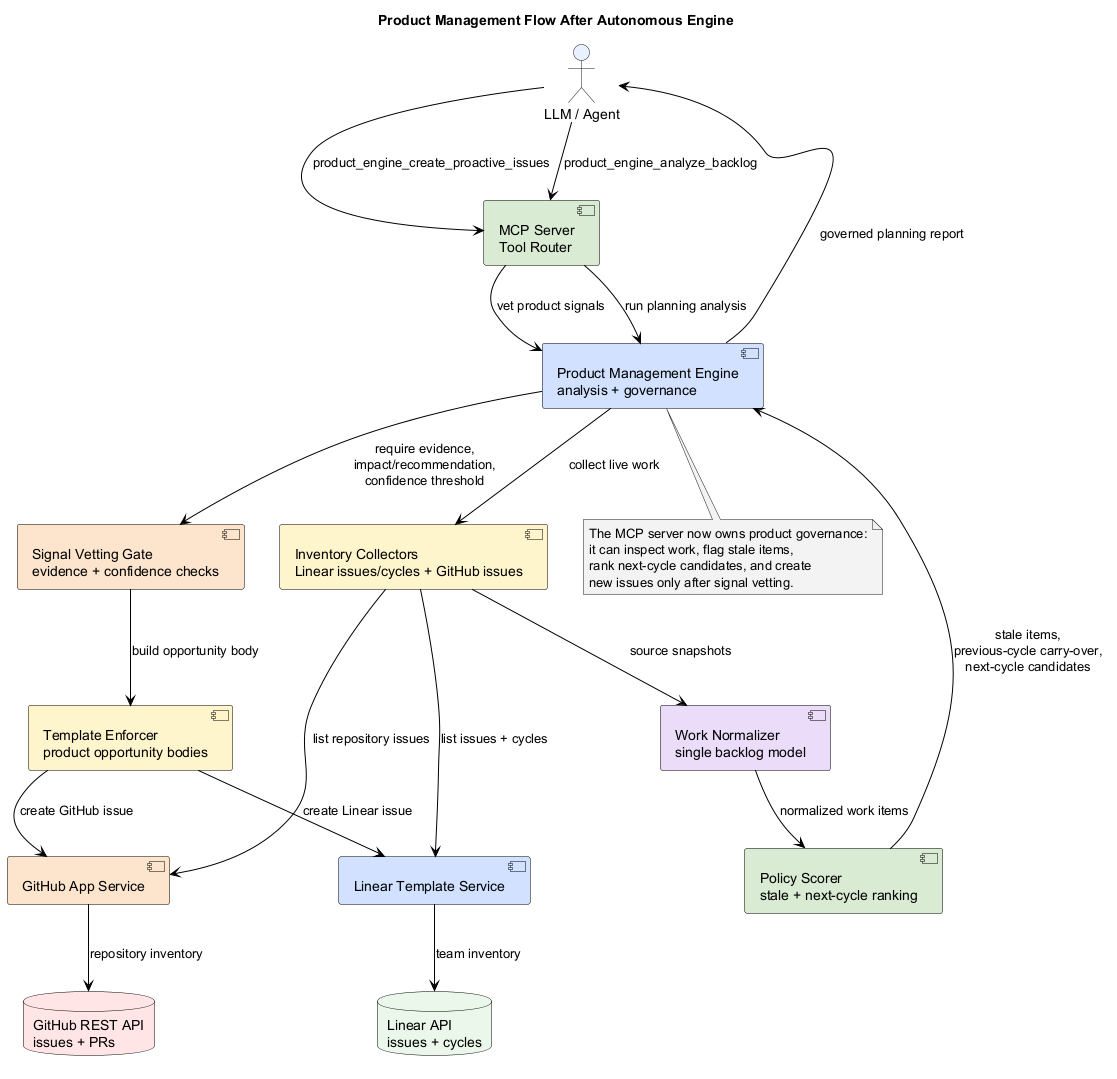

The diagram above was rendered by PlantUML. Its source (embedded in the PNG):
@startuml
skinparam backgroundColor #FFFFFF
skinparam defaultFontColor #000000
skinparam shadowing false
skinparam ArrowColor #000000
skinparam ComponentBorderColor #000000
skinparam ComponentFontColor #000000
skinparam RectangleBorderColor #000000
skinparam RectangleFontColor #000000
skinparam DatabaseBorderColor #000000
skinparam DatabaseFontColor #000000

title Product Management Flow After Autonomous Engine

actor "LLM / Agent" as Agent #E8F0FE
component "MCP Server\nTool Router" as Server #D9EAD3
component "Product Management Engine\nanalysis + governance" as Engine #D0E0FF
component "Inventory Collectors\nLinear issues/cycles + GitHub issues" as Inventory #FFF4CC
component "Work Normalizer\nsingle backlog model" as Normalizer #EADCF8
component "Policy Scorer\nstale + next-cycle ranking" as Scorer #D9EAD3
component "Signal Vetting Gate\nevidence + confidence checks" as Vetting #FCE5CD
component "Template Enforcer\nproduct opportunity bodies" as Template #FFF4CC
component "Linear Template Service" as LinearWrapper #D0E0FF
component "GitHub App Service" as GitHubWrapper #FCE5CD
database "Linear API\nissues + cycles" as LinearApi #EAF7EA
database "GitHub REST API\nissues + PRs" as GitHubApi #FFE5E5

Agent --> Server : product_engine_analyze_backlog
Server --> Engine : run planning analysis
Engine --> Inventory : collect live work
Inventory --> LinearWrapper : list issues + cycles
Inventory --> GitHubWrapper : list repository issues
LinearWrapper --> LinearApi : team inventory
GitHubWrapper --> GitHubApi : repository inventory
Inventory --> Normalizer : source snapshots
Normalizer --> Scorer : normalized work items
Scorer --> Engine : stale items,\nprevious-cycle carry-over,\nnext-cycle candidates
Engine --> Agent : governed planning report

Agent --> Server : product_engine_create_proactive_issues
Server --> Engine : vet product signals
Engine --> Vetting : require evidence,\nimpact/recommendation,\nconfidence threshold
Vetting --> Template : build opportunity body
Template --> LinearWrapper : create Linear issue
Template --> GitHubWrapper : create GitHub issue

note bottom of Engine #F3F3F3
The MCP server now owns product governance:
it can inspect work, flag stale items,
rank next-cycle candidates, and create
new issues only after signal vetting.
end note

@enduml